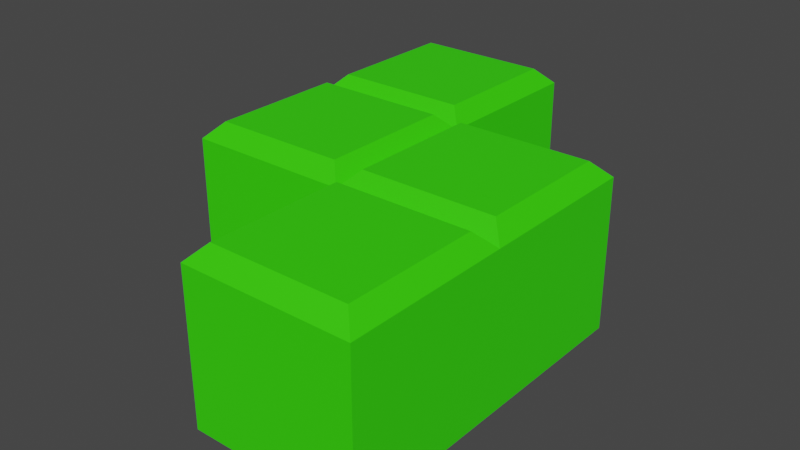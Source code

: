# Source: S.blend  (saved by Blender 3.6.11; exported with 4.5.12 LTS)
import bpy
from mathutils import Matrix  # noqa: F401  (used for matrix-valued properties, if any)

bpy.ops.wm.read_factory_settings(use_empty=True)
scene = bpy.context.scene
scene.name = 'Scene'

# ---- materials (node trees are filled in below, after node groups)
mat_s = bpy.data.materials.new('S')
mat_s.use_transparent_shadow = False

# ---- material node trees
mat_s.use_nodes = True; mat_s.node_tree.nodes.clear()
_N = mat_s.node_tree.nodes; _L = mat_s.node_tree.links
n0 = _N.new('ShaderNodeBsdfPrincipled'); n0.name = 'プリンシプルBSDF'; n0.location = (10, 300)
n0.distribution = 'GGX'
n0.subsurface_method = 'RANDOM_WALK_SKIN'
n0.inputs[0].default_value = (0.0375, 0.8, 0.0, 1.0)
n0.inputs[3].default_value = 1.45
n0.inputs[27].default_value = (0.0, 0.0, 0.0, 1.0)
n0.inputs[28].default_value = 1.0
n1 = _N.new('ShaderNodeOutputMaterial'); n1.name = 'マテリアル出力'; n1.location = (300, 300)
_L.new(n0.outputs[0], n1.inputs[0])
n1.is_active_output = True

# ---- world
world_world = bpy.data.worlds.new('World'); scene.world = world_world
world_world.use_nodes = True; world_world.node_tree.nodes.clear()
_N = world_world.node_tree.nodes; _L = world_world.node_tree.links
n0 = _N.new('ShaderNodeOutputWorld'); n0.name = 'World Output'; n0.location = (300, 300)
n1 = _N.new('ShaderNodeBackground'); n1.name = 'Background'; n1.location = (10, 300)
n1.inputs[0].default_value = (0.05088, 0.05088, 0.05088, 1.0)
_L.new(n1.outputs[0], n0.inputs[0])
n0.is_active_output = True
world_world.color = (0.05088, 0.05088, 0.05088)
world_world.use_sun_shadow = False
world_world.sun_shadow_jitter_overblur = 0.0

# ---- meshes
me_x = bpy.data.meshes.new('立方体')
me_x.from_pydata([(-2.0, 2.0, 0.0), (-2.0, 4.0, 0.0), (0.0, 2.0, 0.0), (0.0, 4.0, 0.0), (-1.81, 2.19, 2.0), (-2.0, 2.0, 1.81), (-1.81, 3.81, 2.0), (-2.0, 4.0, 1.81), (-0.19, 2.19, 2.0), (0.0, 2.0, 1.81), (-0.19, 3.81, 2.0), (0.0, 4.0, 1.81), (-2.0, 0.0, 0.0), (-2.0, 2.0, 0.0), (0.0, 0.0, 0.0), (0.0, 2.0, 0.0), (-1.81, 0.19, 2.0), (-2.0, 0.0, 1.81), (-1.81, 1.81, 2.0), (-2.0, 2.0, 1.81), (-0.19, 0.19, 2.0), (0.0, 0.0, 1.81), (-0.19, 1.81, 2.0), (0.0, 2.0, 1.81), (0.0, 0.0, 0.0), (0.0, 2.0, 0.0), (2.0, 0.0, 0.0), (2.0, 2.0, 0.0), (0.19, 0.19, 2.0), (0.0, 0.0, 1.81), (0.19, 1.81, 2.0), (0.0, 2.0, 1.81), (1.81, 0.19, 2.0), (2.0, 0.0, 1.81), (1.81, 1.81, 2.0), (2.0, 2.0, 1.81), (0.0, -2.0, 0.0), (0.0, 0.0, 0.0), (2.0, -2.0, 0.0), (2.0, 0.0, 0.0), (0.19, -1.81, 2.0), (0.0, -2.0, 1.81), (0.19, -0.19, 2.0), (0.0, 0.0, 1.81), (1.81, -1.81, 2.0), (2.0, -2.0, 1.81), (1.81, -0.19, 2.0), (2.0, 0.0, 1.81)], [], [(10, 6, 4, 8), (3, 11, 9, 2), (0, 5, 7, 1), (1, 3, 2, 0), (1, 7, 11, 3), (4, 6, 7, 5), (6, 10, 11, 7), (10, 8, 9, 11), (8, 4, 5, 9), (2, 9, 5, 0), (22, 18, 16, 20), (15, 23, 21, 14), (12, 17, 19, 13), (13, 15, 14, 12), (13, 19, 23, 15), (16, 18, 19, 17), (18, 22, 23, 19), (22, 20, 21, 23), (20, 16, 17, 21), (14, 21, 17, 12), (34, 30, 28, 32), (27, 35, 33, 26), (24, 29, 31, 25), (25, 27, 26, 24), (25, 31, 35, 27), (28, 30, 31, 29), (30, 34, 35, 31), (34, 32, 33, 35), (32, 28, 29, 33), (26, 33, 29, 24), (46, 42, 40, 44), (39, 47, 45, 38), (36, 41, 43, 37), (37, 39, 38, 36), (37, 43, 47, 39), (40, 42, 43, 41), (42, 46, 47, 43), (46, 44, 45, 47), (44, 40, 41, 45), (38, 45, 41, 36)])
_uv = me_x.uv_layers.new(name='UVマップ')
_uv.uv.foreach_set('vector', [0.6488, 0.5238, 0.8513, 0.5238, 0.8512, 0.7262, 0.6488, 0.7263, 0.375, 0.5, 0.6012, 0.5, 0.6012, 0.75, 0.375, 0.75, 0.375, 0.0, 0.6012, 0.0, 0.6012, 0.25, 0.375, 0.25, 0.125, 0.5, 0.375, 0.5, 0.375, 0.75, 0.125, 0.75, 0.375, 0.25, 0.6012, 0.25, 0.6012, 0.5, 0.375, 0.5, 0.8512, 0.7262, 0.8513, 0.5238, 0.875, 0.5, 0.875, 0.75, 0.8513, 0.5238, 0.6488, 0.5238, 0.625, 0.5, 0.875, 0.5, 0.6488, 0.5238, 0.6488, 0.7263, 0.6012, 0.75, 0.6012, 0.5, 0.6488, 0.7263, 0.8512, 0.7262, 0.875, 0.75, 0.625, 0.75, 0.375, 0.75, 0.6012, 0.75, 0.6012, 1.0, 0.375, 1.0, 0.6488, 0.5238, 0.8513, 0.5238, 0.8512, 0.7262, 0.6488, 0.7263, 0.375, 0.5, 0.6012, 0.5, 0.6012, 0.75, 0.375, 0.75, 0.375, 0.0, 0.6012, 0.0, 0.6012, 0.25, 0.375, 0.25, 0.125, 0.5, 0.375, 0.5, 0.375, 0.75, 0.125, 0.75, 0.375, 0.25, 0.6012, 0.25, 0.6012, 0.5, 0.375, 0.5, 0.8512, 0.7262, 0.8513, 0.5238, 0.875, 0.5, 0.875, 0.75, 0.8513, 0.5238, 0.6488, 0.5238, 0.625, 0.5, 0.875, 0.5, 0.6488, 0.5238, 0.6488, 0.7263, 0.6012, 0.75, 0.6012, 0.5, 0.6488, 0.7263, 0.8512, 0.7262, 0.875, 0.75, 0.625, 0.75, 0.375, 0.75, 0.6012, 0.75, 0.6012, 1.0, 0.375, 1.0, 0.6488, 0.5238, 0.8513, 0.5238, 0.8512, 0.7262, 0.6488, 0.7263, 0.375, 0.5, 0.6012, 0.5, 0.6012, 0.75, 0.375, 0.75, 0.375, 0.0, 0.6012, 0.0, 0.6012, 0.25, 0.375, 0.25, 0.125, 0.5, 0.375, 0.5, 0.375, 0.75, 0.125, 0.75, 0.375, 0.25, 0.6012, 0.25, 0.6012, 0.5, 0.375, 0.5, 0.8512, 0.7262, 0.8513, 0.5238, 0.875, 0.5, 0.875, 0.75, 0.8513, 0.5238, 0.6488, 0.5238, 0.625, 0.5, 0.875, 0.5, 0.6488, 0.5238, 0.6488, 0.7263, 0.6012, 0.75, 0.6012, 0.5, 0.6488, 0.7263, 0.8512, 0.7262, 0.875, 0.75, 0.625, 0.75, 0.375, 0.75, 0.6012, 0.75, 0.6012, 1.0, 0.375, 1.0, 0.6488, 0.5238, 0.8513, 0.5238, 0.8512, 0.7262, 0.6488, 0.7263, 0.375, 0.5, 0.6012, 0.5, 0.6012, 0.75, 0.375, 0.75, 0.375, 0.0, 0.6012, 0.0, 0.6012, 0.25, 0.375, 0.25, 0.125, 0.5, 0.375, 0.5, 0.375, 0.75, 0.125, 0.75, 0.375, 0.25, 0.6012, 0.25, 0.6012, 0.5, 0.375, 0.5, 0.8512, 0.7262, 0.8513, 0.5238, 0.875, 0.5, 0.875, 0.75, 0.8513, 0.5238, 0.6488, 0.5238, 0.625, 0.5, 0.875, 0.5, 0.6488, 0.5238, 0.6488, 0.7263, 0.6012, 0.75, 0.6012, 0.5, 0.6488, 0.7263, 0.8512, 0.7262, 0.875, 0.75, 0.625, 0.75, 0.375, 0.75, 0.6012, 0.75, 0.6012, 1.0, 0.375, 1.0])
me_x.materials.append(mat_s)
me_x.update()

# ---- objects
ob_x = bpy.data.objects.new('立方体', me_x)

# ---- transforms, parenting, visibility, modifiers, constraints
ob_x.location = (0.0, 0.0, 0.0)

# ---- collection membership
scene.collection.objects.link(ob_x)

# ---- scene / render settings (as saved in the file)
scene.frame_start = 1; scene.frame_end = 250; scene.frame_set(1)
scene.render.engine = 'BLENDER_EEVEE_NEXT'
scene.cycles.sampling_pattern = 'TABULATED_SOBOL'
scene.view_settings.view_transform = 'Filmic'
bpy.context.view_layer.update()

# ---- added for rendering (the .blend has no active camera and no usable light): camera, sun
cam_auto = bpy.data.cameras.new('AutoCamera')
cam_auto.lens = 50.0
cam_auto.sensor_width = 36.0
cam_auto.clip_end = 1000.0
ob_auto_camera = bpy.data.objects.new('AutoCamera', cam_auto)
scene.collection.objects.link(ob_auto_camera)
ob_auto_camera.location = (6.92375, -7.3085, 6.539)
ob_auto_camera.rotation_euler = (1.09748, -7.21219e-08, 0.694738)
scene.camera = ob_auto_camera
light_auto_sun = bpy.data.lights.new('AutoSun', 'SUN')
light_auto_sun.energy = 3.0
light_auto_sun.angle = 0.0523599
ob_auto_sun = bpy.data.objects.new('AutoSun', light_auto_sun)
scene.collection.objects.link(ob_auto_sun)
ob_auto_sun.rotation_euler = (0.872665, 0.174533, 0.523599)
bpy.context.view_layer.update()
